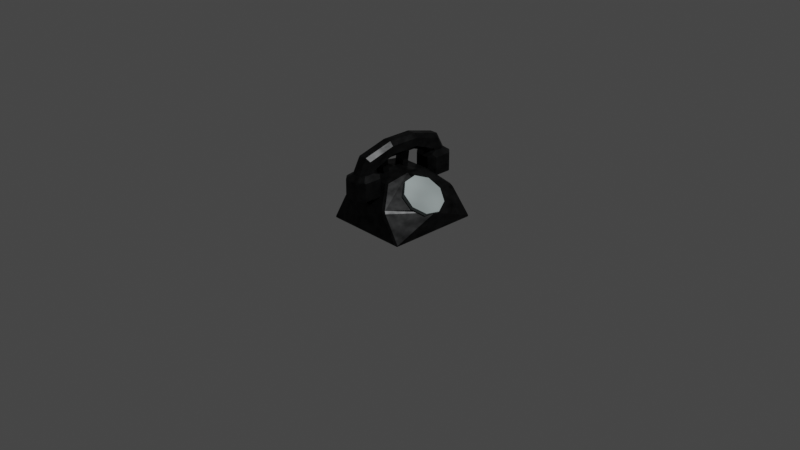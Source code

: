 # Source: Telephone.blend  (saved by Blender 3.4.6; exported with 4.5.12 LTS)
import bpy
from mathutils import Matrix  # noqa: F401  (used for matrix-valued properties, if any)

bpy.ops.wm.read_factory_settings(use_empty=True)
scene = bpy.context.scene
scene.name = 'Scene'

# ---- collections
col_collection = bpy.data.collections.new('Collection'); scene.collection.children.link(col_collection)

# ---- materials (node trees are filled in below, after node groups)
mat_material = bpy.data.materials.new('Material')
mat_material.alpha_threshold = 0.0
mat_material.use_transparent_shadow = False
mat_material.roughness = 0.5
mat_material.line_color = (0.0, 0.0, 0.0, 1.0)
mat_material_001 = bpy.data.materials.new('Material.001')
mat_material_001.use_transparent_shadow = False

# ---- material node trees
mat_material.use_nodes = True; mat_material.node_tree.nodes.clear()
_N = mat_material.node_tree.nodes; _L = mat_material.node_tree.links
n0 = _N.new('ShaderNodeBsdfPrincipled'); n0.name = 'Principled BSDF'; n0.location = (10, 300)
n0.distribution = 'GGX'
n0.subsurface_method = 'RANDOM_WALK_SKIN'
n0.inputs[0].default_value = (0.02011, 0.02087, 0.02149, 1.0)
n0.inputs[1].default_value = 0.6655
n0.inputs[2].default_value = 0.3091
n0.inputs[3].default_value = 1.45
n0.inputs[27].default_value = (0.0, 0.0, 0.0, 1.0)
n0.inputs[28].default_value = 1.0
n1 = _N.new('ShaderNodeMixShader'); n1.name = 'Mix Shader'; n1.location = (351, 347)
n2 = _N.new('ShaderNodeOutputMaterial'); n2.name = 'Material Output'; n2.location = (576, 320)
n3 = _N.new('ShaderNodeTexNoise'); n3.name = 'Noise Texture'; n3.location = (-158, 511)
n3.inputs[2].default_value = 8.9
n3.inputs[3].default_value = 1.8
n3.inputs[4].default_value = 0.7467
n3.inputs[8].default_value = 0.1
_L.new(n1.outputs[0], n2.inputs[0])
_L.new(n0.outputs[0], n1.inputs[1])
_L.new(n3.outputs[0], n1.inputs[0])
n2.is_active_output = True
mat_material_001.use_nodes = True; mat_material_001.node_tree.nodes.clear()
_N = mat_material_001.node_tree.nodes; _L = mat_material_001.node_tree.links
n0 = _N.new('ShaderNodeBsdfPrincipled'); n0.name = 'Principled BSDF'; n0.location = (10, 300)
n0.distribution = 'GGX'
n0.subsurface_method = 'RANDOM_WALK_SKIN'
n0.inputs[0].default_value = (0.6535, 0.7615, 0.7615, 1.0)
n0.inputs[2].default_value = 1.0
n0.inputs[3].default_value = 1.45
n0.inputs[27].default_value = (0.0, 0.0, 0.0, 1.0)
n0.inputs[28].default_value = 1.0
n1 = _N.new('ShaderNodeMixShader'); n1.name = 'Mix Shader'; n1.location = (351, 347)
n2 = _N.new('ShaderNodeOutputMaterial'); n2.name = 'Material Output'; n2.location = (576, 320)
n3 = _N.new('ShaderNodeTexNoise'); n3.name = 'Noise Texture'; n3.location = (-158, 511)
n3.inputs[2].default_value = 1.6
n3.inputs[3].default_value = 1.8
n3.inputs[4].default_value = 0.7467
n3.inputs[8].default_value = 0.1
_L.new(n1.outputs[0], n2.inputs[0])
_L.new(n0.outputs[0], n1.inputs[1])
_L.new(n3.outputs[0], n1.inputs[0])
n2.is_active_output = True

# ---- world
world_world = bpy.data.worlds.new('World'); scene.world = world_world
world_world.use_nodes = True; world_world.node_tree.nodes.clear()
_N = world_world.node_tree.nodes; _L = world_world.node_tree.links
n0 = _N.new('ShaderNodeOutputWorld'); n0.name = 'World Output'; n0.location = (300, 300)
n1 = _N.new('ShaderNodeBackground'); n1.name = 'Background'; n1.location = (10, 300)
n1.inputs[0].default_value = (0.05088, 0.05088, 0.05088, 1.0)
_L.new(n1.outputs[0], n0.inputs[0])
n0.is_active_output = True
world_world.color = (0.05088, 0.05088, 0.05088)
world_world.use_sun_shadow = False
world_world.sun_shadow_jitter_overblur = 0.0

# ---- cameras
cam_camera = bpy.data.cameras.new('Camera')
cam_camera.clip_end = 100.0
cam_camera.ortho_scale = 7.314

# ---- lights
light_light = bpy.data.lights.new('Light', 'POINT')
light_light.transmission_factor = 0.0
light_light.energy = 1000.0
light_light.shadow_soft_size = 0.1
light_light.shadow_maximum_resolution = 0.006
light_light.use_absolute_resolution = True

# ---- meshes
me_cube_001 = bpy.data.meshes.new('Cube.001')
me_cube_001.from_pydata([(-0.3423, 2.381, -1.545), (-0.3423, 1.612, -1.549), (0.3423, 2.381, -1.545), (0.3423, 1.612, -1.549), (0.3246, 1.336, -0.9116), (0.5861, 1.597, -0.9105), (0.4353, 1.504, -0.7797), (-0.5861, 1.597, -0.9105), (-0.3246, 1.336, -0.9116), (-0.4353, 1.504, -0.7797), (-0.3246, 2.652, -0.906), (-0.5861, 2.39, -0.9071), (0.5861, 2.39, -0.9071), (0.3246, 2.652, -0.906), (-0.4122, 2.46, -1.779), (-0.4122, 1.535, -1.783), (0.4122, 2.46, -1.779), (0.4122, 1.535, -1.783), (-0.404, 2.451, -1.779), (-0.3423, 2.382, -1.714), (-0.3423, 1.613, -1.717), (-0.404, 1.544, -1.783), (0.3423, 2.382, -1.714), (0.404, 2.451, -1.779), (0.404, 1.544, -1.783), (0.3423, 1.613, -1.717), (-0.511, 2.423, -1.779), (-0.5861, 2.394, -1.713), (-0.3246, 2.655, -1.712), (-0.3619, 2.572, -1.778), (-0.3619, 1.423, -1.783), (-0.3246, 1.339, -1.718), (-0.5861, 1.601, -1.717), (-0.511, 1.572, -1.783), (0.3619, 2.572, -1.778), (0.3246, 2.655, -1.712), (0.5861, 2.394, -1.713), (0.511, 2.423, -1.779), (0.511, 1.572, -1.783), (0.5861, 1.601, -1.717), (0.3246, 1.339, -1.718), (0.3619, 1.423, -1.783), (-0.3514, 0.6757, -0.188), (-0.1932, 0.6757, -0.3514), (-0.1877, 0.6757, 0.3514), (-0.3514, 0.6757, 0.178), (0.1932, 0.6757, -0.3514), (0.3514, 0.6757, -0.188), (0.3514, 0.6757, 0.178), (0.1877, 0.6757, 0.3514), (-0.3514, 0.0, -0.1882), (-0.1932, 0.0, -0.3514), (-0.1879, 0.0, 0.3514), (-0.3514, 0.0, 0.1786), (0.1932, 0.0, -0.3514), (0.3514, 0.0, -0.1882), (0.3514, 0.0, 0.1786), (0.1879, 0.0, 0.3514), (-0.187, 2.013, -0.0114), (-0.3514, 1.923, -0.162), (-0.1932, 1.597, -0.7063), (-0.3514, 1.677, -0.5732), (-0.3514, 1.756, -0.7056), (-0.4353, 1.504, -0.7797), (0.3514, 1.677, -0.5732), (0.1932, 1.597, -0.7063), (0.4353, 1.504, -0.7797), (0.3514, 1.756, -0.7056), (0.3514, 1.923, -0.162), (0.187, 2.013, -0.0114), (-0.1858, 2.387, -0.7029), (-0.3514, 2.213, -0.7037), (0.3514, 2.213, -0.7037), (0.1858, 2.387, -0.7029), (-0.5362, 2.421, -0.8635), (-0.3649, 2.59, -0.8588), (0.3649, 2.59, -0.8588), (0.5362, 2.421, -0.8635), (0.4032, 1.066, -1.255), (0.5243, 1.099, -1.309), (0.4334, 1.186, -1.313), (1.996, 2.132, -3.231), (2.096, 2.063, -3.246), (2.069, 2.069, -3.301), (-1.102, 1.066, -1.255), (-1.102, 1.186, -1.313), (-1.172, 1.103, -1.332), (-1.684, 2.069, -3.301), (-1.724, 2.062, -3.238), (-1.643, 2.132, -3.231), (1.266, 1.959, -2.15), (1.156, 2.026, -2.154), (1.067, 1.967, -2.036), (1.184, 1.907, -2.049), (-1.128, 2.026, -2.154), (-1.202, 1.955, -2.15), (-1.172, 1.847, -2.021), (-1.102, 1.967, -2.036), (-0.07013, 2.069, -3.301), (-0.07013, 2.132, -3.231), (0.07013, 2.132, -3.231), (0.07013, 2.069, -3.301), (-0.2922, 1.066, -1.255), (-0.1805, 1.186, -1.313), (-0.3894, 1.186, -1.313), (-0.4324, 1.066, -1.255), (0.02705, 1.967, -2.036), (0.07013, 2.026, -2.154), (-0.07013, 2.026, -2.154), (-0.1818, 1.967, -2.036), (-1.722, 0.0, -3.239), (-1.684, 0.0, -3.301), (0.5297, 0.0, -1.136), (0.4032, 0.0, -1.094), (-1.102, 0.0, -1.094), (-1.172, 0.0, -1.165), (2.069, 0.0, -3.301), (2.139, 0.0, -3.231), (2.139, 0.0, -2.407), (2.077, 0.0, -2.291), (-1.172, 0.0, -2.098), (-1.204, 0.0, -2.23), (-0.07013, 0.0, -3.301), (0.07013, 0.0, -3.301), (-0.2922, 0.0, -1.094), (-0.4324, 0.0, -1.094), (-0.6559, 0.6789, -1.197), (-0.2, 0.6789, -1.197), (-0.2, 0.3867, -1.152), (-0.6559, 0.3867, -1.152), (-0.6559, 0.8101, -0.3286), (-0.2, 0.8101, -0.3286), (-0.2, 0.5179, -0.2845), (-0.6559, 0.5179, -0.2845), (-0.3423, -2.381, -1.545), (-0.3423, -1.612, -1.549), (0.3423, -2.381, -1.545), (0.3423, -1.612, -1.549), (0.3246, -1.336, -0.9116), (0.5861, -1.597, -0.9105), (0.4353, -1.504, -0.7797), (-0.5861, -1.597, -0.9105), (-0.3246, -1.336, -0.9116), (-0.4353, -1.504, -0.7797), (-0.3246, -2.652, -0.906), (-0.5861, -2.39, -0.9071), (0.5861, -2.39, -0.9071), (0.3246, -2.652, -0.906), (-0.4122, -2.46, -1.779), (-0.4122, -1.535, -1.783), (0.4122, -2.46, -1.779), (0.4122, -1.535, -1.783), (-0.404, -2.451, -1.779), (-0.3423, -2.382, -1.714), (-0.3423, -1.613, -1.717), (-0.404, -1.544, -1.783), (0.3423, -2.382, -1.714), (0.404, -2.451, -1.779), (0.404, -1.544, -1.783), (0.3423, -1.613, -1.717), (-0.511, -2.423, -1.779), (-0.5861, -2.394, -1.713), (-0.3246, -2.655, -1.712), (-0.3619, -2.572, -1.778), (-0.3619, -1.423, -1.783), (-0.3246, -1.339, -1.718), (-0.5861, -1.601, -1.717), (-0.511, -1.572, -1.783), (0.3619, -2.572, -1.778), (0.3246, -2.655, -1.712), (0.5861, -2.394, -1.713), (0.511, -2.423, -1.779), (0.511, -1.572, -1.783), (0.5861, -1.601, -1.717), (0.3246, -1.339, -1.718), (0.3619, -1.423, -1.783), (-0.3514, -0.6757, -0.188), (-0.1932, -0.6757, -0.3514), (-0.1877, -0.6757, 0.3514), (-0.3514, -0.6757, 0.178), (0.1932, -0.6757, -0.3514), (0.3514, -0.6757, -0.188), (0.3514, -0.6757, 0.178), (0.1877, -0.6757, 0.3514), (-0.187, -2.013, -0.0114), (-0.3514, -1.923, -0.162), (-0.1932, -1.597, -0.7063), (-0.3514, -1.677, -0.5732), (-0.3514, -1.756, -0.7056), (-0.4353, -1.504, -0.7797), (0.3514, -1.677, -0.5732), (0.1932, -1.597, -0.7063), (0.4353, -1.504, -0.7797), (0.3514, -1.756, -0.7056), (0.3514, -1.923, -0.162), (0.187, -2.013, -0.0114), (-0.1858, -2.387, -0.7029), (-0.3514, -2.213, -0.7037), (0.3514, -2.213, -0.7037), (0.1858, -2.387, -0.7029), (-0.5362, -2.421, -0.8635), (-0.3649, -2.59, -0.8588), (0.3649, -2.59, -0.8588), (0.5362, -2.421, -0.8635), (0.4032, -1.066, -1.255), (0.5243, -1.099, -1.309), (0.4334, -1.186, -1.313), (1.996, -2.132, -3.231), (2.096, -2.063, -3.246), (2.069, -2.069, -3.301), (-1.102, -1.066, -1.255), (-1.102, -1.186, -1.313), (-1.172, -1.103, -1.332), (-1.684, -2.069, -3.301), (-1.724, -2.062, -3.238), (-1.643, -2.132, -3.231), (1.266, -1.959, -2.15), (1.156, -2.026, -2.154), (1.067, -1.967, -2.036), (1.184, -1.907, -2.049), (-1.128, -2.026, -2.154), (-1.202, -1.955, -2.15), (-1.172, -1.847, -2.021), (-1.102, -1.967, -2.036), (-0.07013, -2.069, -3.301), (-0.07013, -2.132, -3.231), (0.07013, -2.132, -3.231), (0.07013, -2.069, -3.301), (-0.2922, -1.066, -1.255), (-0.1805, -1.186, -1.313), (-0.3894, -1.186, -1.313), (-0.4324, -1.066, -1.255), (0.02705, -1.967, -2.036), (0.07013, -2.026, -2.154), (-0.07013, -2.026, -2.154), (-0.1818, -1.967, -2.036), (-0.6559, -0.6789, -1.197), (-0.2, -0.6789, -1.197), (-0.2, -0.3867, -1.152), (-0.6559, -0.3867, -1.152), (-0.6559, -0.8101, -0.3286), (-0.2, -0.8101, -0.3286), (-0.2, -0.5179, -0.2845), (-0.6559, -0.5179, -0.2845), (1.285, 0.9395, -2.072), (1.495, 0.9395, -1.811), (1.756, 0.7197, -2.45), (1.966, 0.7197, -2.189), (2.007, 0.1631, -2.651), (2.216, 0.1631, -2.39), (1.92, -0.4697, -2.581), (2.129, -0.4697, -2.32), (1.536, -0.8828, -2.273), (1.745, -0.8828, -2.012), (1.035, -0.8828, -1.87), (1.244, -0.8828, -1.609), (0.6509, -0.4697, -1.562), (0.8605, -0.4697, -1.301), (0.5639, 0.1631, -1.492), (0.7735, 0.1631, -1.231), (0.8144, 0.7197, -1.693), (1.024, 0.7197, -1.433)], [], [(46, 43, 60, 65), (49, 44, 52, 57), (44, 49, 69, 58), (50, 53, 45, 42), (62, 61, 59, 71), (19, 22, 2, 0), (48, 47, 64, 68), (43, 46, 54, 51), (47, 48, 56, 55), (10, 13, 35, 28), (66, 65, 60, 63, 9, 8, 4, 6), (58, 69, 73, 70), (72, 67, 66, 6, 5, 12, 77), (30, 33, 15), (34, 37, 16), (10, 11, 74, 75), (22, 25, 3, 2), (68, 64, 67, 72), (70, 73, 76, 13, 10, 75), (63, 62, 71, 74, 11, 7, 9), (17, 41, 30, 15, 21, 24), (15, 33, 26, 14, 18, 21), (26, 29, 14), (1, 0, 2, 3), (16, 37, 38, 17, 24, 23), (25, 20, 1, 3), (14, 29, 34, 16, 23, 18), (4, 5, 6), (7, 8, 9), (12, 13, 76, 77), (27, 11, 10, 28), (31, 8, 7, 32), (12, 36, 35, 13), (4, 40, 39, 5), (12, 5, 39, 36), (7, 11, 27, 32), (4, 8, 31, 40), (38, 41, 17), (19, 20, 21, 18), (23, 24, 25, 22), (18, 23, 22, 19), (24, 21, 20, 25), (27, 28, 29, 26), (31, 32, 33, 30), (35, 36, 37, 34), (39, 40, 41, 38), (38, 37, 36, 39), (30, 41, 40, 31), (26, 33, 32, 27), (34, 29, 28, 35), (20, 19, 0, 1), (60, 61, 62, 63), (64, 65, 66, 67), (52, 44, 45, 53), (54, 46, 47, 55), (43, 51, 50, 42), (49, 57, 56, 48), (42, 61, 60, 43), (64, 47, 46, 65), (48, 68, 69, 49), (59, 45, 44, 58), (68, 72, 73, 69), (71, 59, 58, 70), (76, 73, 72, 77), (70, 75, 74, 71), (42, 45, 59, 61), (97, 85, 104, 109), (93, 79, 112, 119), (105, 84, 114, 125), (110, 121, 95, 88), (87, 98, 122, 111), (106, 103, 80, 92), (89, 94, 108, 99), (101, 83, 116, 123), (82, 90, 118, 117), (100, 107, 91, 81), (120, 115, 86, 96), (78, 79, 80), (81, 82, 83), (84, 85, 86), (87, 88, 89), (90, 91, 92, 93), (94, 95, 96, 97), (98, 99, 100, 101), (102, 103, 104, 105), (106, 107, 108, 109), (98, 87, 89, 99), (90, 82, 81, 91), (94, 89, 88, 95), (114, 84, 86, 115), (102, 78, 80, 103), (116, 83, 82, 117), (79, 93, 92, 80), (85, 97, 96, 86), (106, 92, 91, 107), (120, 96, 95, 121), (83, 101, 100, 81), (84, 105, 104, 85), (97, 109, 108, 94), (107, 100, 99, 108), (103, 106, 109, 104), (87, 111, 110, 88), (78, 113, 112, 79), (93, 119, 118, 90), (101, 123, 122, 98), (105, 125, 124, 102), (124, 113, 128, 129), (129, 128, 132, 133), (78, 102, 126, 127), (113, 78, 127, 128), (102, 124, 129, 126), (131, 130, 133, 132), (128, 127, 131, 132), (126, 129, 133, 130), (127, 126, 130, 131), (180, 191, 186, 177), (183, 57, 52, 178), (178, 184, 195, 183), (50, 176, 179, 53), (188, 197, 185, 187), (153, 134, 136, 156), (182, 194, 190, 181), (177, 51, 54, 180), (181, 55, 56, 182), (144, 162, 169, 147), (192, 140, 138, 142, 143, 189, 186, 191), (184, 196, 199, 195), (198, 203, 146, 139, 140, 192, 193), (164, 149, 167), (168, 150, 171), (144, 201, 200, 145), (156, 136, 137, 159), (194, 198, 193, 190), (196, 201, 144, 147, 202, 199), (189, 143, 141, 145, 200, 197, 188), (151, 158, 155, 149, 164, 175), (149, 155, 152, 148, 160, 167), (160, 148, 163), (135, 137, 136, 134), (150, 157, 158, 151, 172, 171), (159, 137, 135, 154), (148, 152, 157, 150, 168, 163), (138, 140, 139), (141, 143, 142), (146, 203, 202, 147), (161, 162, 144, 145), (165, 166, 141, 142), (146, 147, 169, 170), (138, 139, 173, 174), (146, 170, 173, 139), (141, 166, 161, 145), (138, 174, 165, 142), (172, 151, 175), (153, 152, 155, 154), (157, 156, 159, 158), (152, 153, 156, 157), (158, 159, 154, 155), (161, 160, 163, 162), (165, 164, 167, 166), (169, 168, 171, 170), (173, 172, 175, 174), (172, 173, 170, 171), (164, 165, 174, 175), (160, 161, 166, 167), (168, 169, 162, 163), (154, 135, 134, 153), (186, 189, 188, 187), (190, 193, 192, 191), (52, 53, 179, 178), (54, 55, 181, 180), (177, 176, 50, 51), (183, 182, 56, 57), (176, 177, 186, 187), (190, 191, 180, 181), (182, 183, 195, 194), (185, 184, 178, 179), (194, 195, 199, 198), (197, 196, 184, 185), (202, 203, 198, 199), (196, 197, 200, 201), (176, 187, 185, 179), (223, 235, 230, 211), (219, 119, 112, 205), (231, 125, 114, 210), (110, 214, 221, 121), (213, 111, 122, 224), (232, 218, 206, 229), (215, 225, 234, 220), (227, 123, 116, 209), (208, 117, 118, 216), (226, 207, 217, 233), (120, 222, 212, 115), (204, 206, 205), (207, 209, 208), (210, 212, 211), (213, 215, 214), (216, 219, 218, 217), (220, 223, 222, 221), (224, 227, 226, 225), (228, 231, 230, 229), (232, 235, 234, 233), (224, 225, 215, 213), (216, 217, 207, 208), (220, 221, 214, 215), (114, 115, 212, 210), (228, 229, 206, 204), (116, 117, 208, 209), (205, 206, 218, 219), (211, 212, 222, 223), (232, 233, 217, 218), (120, 121, 221, 222), (209, 207, 226, 227), (210, 211, 230, 231), (223, 220, 234, 235), (233, 234, 225, 226), (229, 230, 235, 232), (213, 214, 110, 111), (204, 205, 112, 113), (219, 216, 118, 119), (227, 224, 122, 123), (231, 228, 124, 125), (124, 239, 238, 113), (239, 243, 242, 238), (204, 237, 236, 228), (113, 238, 237, 204), (228, 236, 239, 124), (241, 242, 243, 240), (238, 242, 241, 237), (236, 240, 243, 239), (237, 241, 240, 236), (244, 245, 247, 246), (246, 247, 249, 248), (248, 249, 251, 250), (250, 251, 253, 252), (252, 253, 255, 254), (254, 255, 257, 256), (256, 257, 259, 258), (247, 245, 261, 259, 257, 255, 253, 251, 249), (258, 259, 261, 260), (260, 261, 245, 244), (244, 246, 248, 250, 252, 254, 256, 258, 260)])
me_cube_001.polygons.foreach_set('material_index', [0, 0, 0, 0, 0, 0, 0, 0, 0, 0, 0, 0, 0, 0, 0, 0, 0, 0, 0, 0, 0, 0, 0, 0, 0, 0, 0, 0, 0, 0, 0, 0, 0, 0, 0, 0, 0, 0, 0, 0, 0, 0, 0, 0, 0, 0, 0, 0, 0, 0, 0, 0, 0, 0, 0, 0, 0, 0, 0, 0, 0, 0, 0, 0, 0, 0, 0, 0, 0, 0, 0, 0, 0, 0, 0, 0, 0, 0, 0, 0, 0, 0, 0, 0, 0, 0, 0, 0, 0, 0, 0, 0, 0, 0, 0, 0, 0, 0, 0, 0, 0, 0, 0, 0, 0, 0, 0, 0, 0, 0, 0, 0, 0, 0, 0, 0, 0, 0, 0, 0, 0, 0, 0, 0, 0, 0, 0, 0, 0, 0, 0, 0, 0, 0, 0, 0, 0, 0, 0, 0, 0, 0, 0, 0, 0, 0, 0, 0, 0, 0, 0, 0, 0, 0, 0, 0, 0, 0, 0, 0, 0, 0, 0, 0, 0, 0, 0, 0, 0, 0, 0, 0, 0, 0, 0, 0, 0, 0, 0, 0, 0, 0, 0, 0, 0, 0, 0, 0, 0, 0, 0, 0, 0, 0, 0, 0, 0, 0, 0, 0, 0, 0, 0, 0, 0, 0, 0, 0, 0, 0, 0, 0, 0, 0, 0, 0, 0, 0, 0, 0, 0, 0, 0, 0, 0, 0, 0, 0, 0, 0, 1, 1, 1, 1, 1, 1, 1, 1, 1, 1, 1])
_uv = me_cube_001.uv_layers.new(name='UVMap')
_uv.uv.foreach_set('vector', [0.3187, 0.5, 0.1813, 0.5, 0.1813, 0.5, 0.3187, 0.5, 0.6833, 0.5, 0.8167, 0.5, 0.8168, 0.625, 0.6832, 0.625, 0.8167, 0.5, 0.6833, 0.5, 0.6835, 0.5, 0.8165, 0.5, 0.4331, 0.125, 0.5635, 0.125, 0.5633, 0.25, 0.4331, 0.25, 0.4251, 0.25, 0.4229, 0.25, 0.5708, 0.25, 0.5701, 0.25, 0.875, 0.5, 0.625, 0.5, 0.625, 0.5, 0.875, 0.5, 0.5633, 0.5, 0.4331, 0.5, 0.4229, 0.5, 0.5708, 0.5, 0.1813, 0.5, 0.3187, 0.5, 0.3187, 0.625, 0.1813, 0.625, 0.4331, 0.5, 0.5633, 0.5, 0.5635, 0.625, 0.4331, 0.625, 0.8192, 0.5, 0.6808, 0.5, 0.6808, 0.5, 0.8192, 0.5, 0.375, 0.5, 0.3187, 0.5, 0.1813, 0.5, 0.125, 0.5, 0.125, 0.5, 0.1808, 0.5, 0.3192, 0.5, 0.375, 0.5, 0.8165, 0.5, 0.6835, 0.5, 0.6839, 0.5, 0.8161, 0.5, 0.5701, 0.5, 0.4251, 0.5, 0.375, 0.5, 0.375, 0.5, 0.4247, 0.5, 0.5753, 0.5, 0.5918, 0.5, 0.157, 0.5, 0.125, 0.5, 0.125, 0.5, 0.657, 0.5, 0.625, 0.5, 0.625, 0.5, 0.625, 0.25, 0.5753, 0.25, 0.5918, 0.25, 0.625, 0.25, 0.625, 0.5, 0.375, 0.5, 0.375, 0.5, 0.625, 0.5, 0.5708, 0.5, 0.4229, 0.5, 0.4251, 0.5, 0.5701, 0.5, 0.8161, 0.5, 0.6839, 0.5, 0.6605, 0.5, 0.6808, 0.5, 0.8192, 0.5, 0.8395, 0.5, 0.375, 0.25, 0.4251, 0.25, 0.5701, 0.25, 0.5918, 0.25, 0.5753, 0.25, 0.4247, 0.25, 0.375, 0.25, 0.375, 0.5, 0.343, 0.5, 0.157, 0.5, 0.125, 0.5, 0.125, 0.5, 0.375, 0.5, 0.375, 0.25, 0.4032, 0.25, 0.5968, 0.25, 0.625, 0.25, 0.625, 0.25, 0.375, 0.25, 0.5968, 0.25, 0.625, 0.25, 0.625, 0.25, 0.375, 0.25, 0.625, 0.25, 0.625, 0.5, 0.375, 0.5, 0.625, 0.5, 0.5968, 0.5, 0.4032, 0.5, 0.375, 0.5, 0.375, 0.5, 0.625, 0.5, 0.375, 0.5, 0.125, 0.5, 0.125, 0.5, 0.375, 0.5, 0.875, 0.5, 0.843, 0.5, 0.657, 0.5, 0.625, 0.5, 0.625, 0.5, 0.875, 0.5, 0.3192, 0.5, 0.375, 0.5, 0.375, 0.5, 0.125, 0.5, 0.1808, 0.5, 0.125, 0.5, 0.5753, 0.5, 0.625, 0.5, 0.625, 0.5, 0.5918, 0.5, 0.5753, 0.25, 0.5753, 0.25, 0.625, 0.25, 0.625, 0.25, 0.1808, 0.5, 0.1808, 0.5, 0.125, 0.5, 0.125, 0.5, 0.5753, 0.5, 0.5753, 0.5, 0.6808, 0.5, 0.6808, 0.5, 0.3192, 0.5, 0.3192, 0.5, 0.4247, 0.5, 0.4247, 0.5, 0.5753, 0.5, 0.4247, 0.5, 0.4247, 0.5, 0.5753, 0.5, 0.4247, 0.25, 0.5753, 0.25, 0.5753, 0.25, 0.4247, 0.25, 0.3192, 0.5, 0.1808, 0.5, 0.1808, 0.5, 0.3192, 0.5, 0.4032, 0.5, 0.375, 0.5, 0.375, 0.5, 0.625, 0.25, 0.375, 0.25, 0.375, 0.25, 0.625, 0.25, 0.625, 0.5, 0.375, 0.5, 0.375, 0.5, 0.625, 0.5, 0.875, 0.5, 0.625, 0.5, 0.625, 0.5, 0.875, 0.5, 0.375, 0.5, 0.125, 0.5, 0.125, 0.5, 0.375, 0.5, 0.5753, 0.25, 0.625, 0.25, 0.625, 0.25, 0.5968, 0.25, 0.1808, 0.5, 0.125, 0.5, 0.125, 0.5, 0.157, 0.5, 0.6808, 0.5, 0.625, 0.5, 0.625, 0.5, 0.657, 0.5, 0.4247, 0.5, 0.375, 0.5, 0.375, 0.5, 0.4032, 0.5, 0.4032, 0.5, 0.5968, 0.5, 0.5753, 0.5, 0.4247, 0.5, 0.157, 0.5, 0.343, 0.5, 0.3192, 0.5, 0.1808, 0.5, 0.5968, 0.25, 0.4032, 0.25, 0.4247, 0.25, 0.5753, 0.25, 0.657, 0.5, 0.843, 0.5, 0.8192, 0.5, 0.6808, 0.5, 0.375, 0.25, 0.625, 0.25, 0.625, 0.25, 0.375, 0.25, 0.1813, 0.5, 0.125, 0.5, 0.125, 0.5, 0.125, 0.5, 0.4229, 0.5, 0.375, 0.5, 0.375, 0.5, 0.4251, 0.5, 0.625, 0.125, 0.625, 0.25, 0.5633, 0.25, 0.5635, 0.125, 0.3187, 0.625, 0.3187, 0.5, 0.4331, 0.5, 0.4331, 0.625, 0.1813, 0.5, 0.1813, 0.625, 0.125, 0.625, 0.125, 0.5, 0.6833, 0.5, 0.6832, 0.625, 0.5635, 0.625, 0.5633, 0.5, 0.125, 0.5, 0.125, 0.5, 0.1813, 0.5, 0.1813, 0.5, 0.4229, 0.5, 0.4331, 0.5, 0.3187, 0.5, 0.3187, 0.5, 0.5633, 0.5, 0.5708, 0.5, 0.6835, 0.5, 0.6833, 0.5, 0.5708, 0.25, 0.5633, 0.25, 0.625, 0.25, 0.625, 0.25, 0.5708, 0.5, 0.5701, 0.5, 0.6839, 0.5, 0.6835, 0.5, 0.5701, 0.25, 0.5708, 0.25, 0.625, 0.25, 0.625, 0.25, 0.6605, 0.5, 0.6839, 0.5, 0.5701, 0.5, 0.5918, 0.5, 0.625, 0.25, 0.625, 0.25, 0.5918, 0.25, 0.5701, 0.25, 0.4331, 0.25, 0.5633, 0.25, 0.5708, 0.25, 0.4229, 0.25, 0.5079, 0.2525, 0.6206, 0.2229, 0.6567, 0.2961, 0.5097, 0.3644, 0.5074, 0.4536, 0.678, 0.5065, 0.7125, 0.625, 0.4421, 0.625, 0.8318, 0.5413, 0.8709, 0.5413, 0.8709, 0.625, 0.8318, 0.625, 0.3786, 0.125, 0.4376, 0.125, 0.4919, 0.2457, 0.3811, 0.2458, 0.1282, 0.5041, 0.2468, 0.5041, 0.2468, 0.625, 0.1282, 0.625, 0.5104, 0.3795, 0.6604, 0.3159, 0.6761, 0.4902, 0.5108, 0.4427, 0.3822, 0.2537, 0.4928, 0.2541, 0.4928, 0.3711, 0.3822, 0.3716, 0.2541, 0.5041, 0.3709, 0.5041, 0.3709, 0.625, 0.2541, 0.625, 0.3805, 0.5018, 0.492, 0.4529, 0.4272, 0.625, 0.3791, 0.625, 0.3822, 0.3791, 0.4928, 0.3791, 0.4928, 0.4426, 0.3822, 0.4916, 0.4532, 0.125, 0.6129, 0.125, 0.6124, 0.2098, 0.5074, 0.2408, 0.6897, 0.5087, 0.678, 0.5065, 0.6823, 0.4995, 0.3666, 0.5004, 0.3725, 0.5044, 0.3709, 0.5041, 0.6288, 0.2216, 0.6206, 0.2229, 0.6228, 0.2148, 0.1282, 0.5041, 0.1264, 0.5045, 0.1301, 0.5004, 0.492, 0.4529, 0.4928, 0.4426, 0.5108, 0.4427, 0.5074, 0.4536, 0.4928, 0.2541, 0.4919, 0.2457, 0.5074, 0.2408, 0.5079, 0.2525, 0.2468, 0.5041, 0.2468, 0.5004, 0.25, 0.5004, 0.25, 0.5041, 0.668, 0.3006, 0.6521, 0.3077, 0.6567, 0.2961, 0.6654, 0.2927, 0.5104, 0.3795, 0.4928, 0.3791, 0.4928, 0.3711, 0.5097, 0.3644, 0.2468, 0.5041, 0.1282, 0.5041, 0.1301, 0.5, 0.2468, 0.5, 0.492, 0.4529, 0.3805, 0.5018, 0.3822, 0.4916, 0.4928, 0.4426, 0.4928, 0.2541, 0.3822, 0.2537, 0.3811, 0.2458, 0.4919, 0.2457, 0.625, 0.125, 0.625, 0.2087, 0.6124, 0.2098, 0.6129, 0.125, 0.6699, 0.3079, 0.6869, 0.4933, 0.6761, 0.4902, 0.6604, 0.3159, 0.3709, 0.625, 0.3709, 0.5041, 0.3805, 0.5018, 0.3791, 0.625, 0.678, 0.5065, 0.5074, 0.4536, 0.5108, 0.4427, 0.6761, 0.4902, 0.6206, 0.2229, 0.5079, 0.2525, 0.5074, 0.2408, 0.6124, 0.2098, 0.5104, 0.3795, 0.5108, 0.4427, 0.4928, 0.4426, 0.4928, 0.3791, 0.4532, 0.125, 0.5074, 0.2408, 0.4919, 0.2457, 0.4376, 0.125, 0.3709, 0.5041, 0.2541, 0.5041, 0.2541, 0.5, 0.3666, 0.5, 0.6288, 0.2216, 0.6654, 0.2927, 0.6567, 0.2961, 0.6206, 0.2229, 0.5079, 0.2525, 0.5097, 0.3644, 0.4928, 0.3711, 0.4928, 0.2541, 0.4928, 0.3791, 0.3822, 0.3791, 0.3822, 0.3716, 0.4928, 0.3711, 0.6604, 0.3159, 0.5104, 0.3795, 0.5097, 0.3644, 0.6567, 0.2961, 0.1282, 0.5041, 0.1282, 0.625, 0.125, 0.625, 0.125, 0.5045, 0.6949, 0.5097, 0.7264, 0.625, 0.7125, 0.625, 0.678, 0.5065, 0.5074, 0.4536, 0.4421, 0.625, 0.4272, 0.625, 0.492, 0.4529, 0.2541, 0.5041, 0.2541, 0.625, 0.2468, 0.625, 0.2468, 0.5041, 0.8318, 0.5413, 0.8318, 0.625, 0.8236, 0.625, 0.8225, 0.5402, 0.0, 0.0, 0.0, 0.0, 0.0, 0.0, 0.0, 0.0, 0.0, 0.0, 0.0, 0.0, 0.0, 0.0, 0.0, 0.0, 0.6869, 0.4933, 0.6699, 0.3079, 0.6699, 0.3079, 0.6869, 0.4933, 0.7264, 0.625, 0.6949, 0.5097, 0.6949, 0.5097, 0.7264, 0.625, 0.8225, 0.5402, 0.8236, 0.625, 0.8236, 0.625, 0.8225, 0.5402, 0.6949, 0.5097, 0.8225, 0.5402, 0.8236, 0.625, 0.7264, 0.625, 0.7264, 0.625, 0.6949, 0.5097, 0.6949, 0.5097, 0.7264, 0.625, 0.8225, 0.5402, 0.8236, 0.625, 0.8236, 0.625, 0.8225, 0.5402, 0.6869, 0.4933, 0.6699, 0.3079, 0.6699, 0.3079, 0.6869, 0.4933, 0.3187, 0.5, 0.3187, 0.5, 0.1813, 0.5, 0.1813, 0.5, 0.6833, 0.5, 0.6832, 0.625, 0.8168, 0.625, 0.8167, 0.5, 0.8167, 0.5, 0.8165, 0.5, 0.6835, 0.5, 0.6833, 0.5, 0.4331, 0.125, 0.4331, 0.25, 0.5633, 0.25, 0.5635, 0.125, 0.4251, 0.25, 0.5701, 0.25, 0.5708, 0.25, 0.4229, 0.25, 0.875, 0.5, 0.875, 0.5, 0.625, 0.5, 0.625, 0.5, 0.5633, 0.5, 0.5708, 0.5, 0.4229, 0.5, 0.4331, 0.5, 0.1813, 0.5, 0.1813, 0.625, 0.3187, 0.625, 0.3187, 0.5, 0.4331, 0.5, 0.4331, 0.625, 0.5635, 0.625, 0.5633, 0.5, 0.8192, 0.5, 0.8192, 0.5, 0.6808, 0.5, 0.6808, 0.5, 0.375, 0.5, 0.375, 0.5, 0.3192, 0.5, 0.1808, 0.5, 0.125, 0.5, 0.125, 0.5, 0.1813, 0.5, 0.3187, 0.5, 0.8165, 0.5, 0.8161, 0.5, 0.6839, 0.5, 0.6835, 0.5, 0.5701, 0.5, 0.5918, 0.5, 0.5753, 0.5, 0.4247, 0.5, 0.375, 0.5, 0.375, 0.5, 0.4251, 0.5, 0.157, 0.5, 0.125, 0.5, 0.125, 0.5, 0.657, 0.5, 0.625, 0.5, 0.625, 0.5, 0.625, 0.25, 0.625, 0.25, 0.5918, 0.25, 0.5753, 0.25, 0.625, 0.5, 0.625, 0.5, 0.375, 0.5, 0.375, 0.5, 0.5708, 0.5, 0.5701, 0.5, 0.4251, 0.5, 0.4229, 0.5, 0.8161, 0.5, 0.8395, 0.5, 0.8192, 0.5, 0.6808, 0.5, 0.6605, 0.5, 0.6839, 0.5, 0.375, 0.25, 0.375, 0.25, 0.4247, 0.25, 0.5753, 0.25, 0.5918, 0.25, 0.5701, 0.25, 0.4251, 0.25, 0.375, 0.5, 0.375, 0.5, 0.125, 0.5, 0.125, 0.5, 0.157, 0.5, 0.343, 0.5, 0.375, 0.25, 0.375, 0.25, 0.625, 0.25, 0.625, 0.25, 0.5968, 0.25, 0.4032, 0.25, 0.5968, 0.25, 0.625, 0.25, 0.625, 0.25, 0.375, 0.25, 0.375, 0.5, 0.625, 0.5, 0.625, 0.25, 0.625, 0.5, 0.625, 0.5, 0.375, 0.5, 0.375, 0.5, 0.4032, 0.5, 0.5968, 0.5, 0.375, 0.5, 0.375, 0.5, 0.125, 0.5, 0.125, 0.5, 0.875, 0.5, 0.875, 0.5, 0.625, 0.5, 0.625, 0.5, 0.657, 0.5, 0.843, 0.5, 0.3192, 0.5, 0.375, 0.5, 0.375, 0.5, 0.125, 0.5, 0.125, 0.5, 0.1808, 0.5, 0.5753, 0.5, 0.5918, 0.5, 0.625, 0.5, 0.625, 0.5, 0.5753, 0.25, 0.625, 0.25, 0.625, 0.25, 0.5753, 0.25, 0.1808, 0.5, 0.125, 0.5, 0.125, 0.5, 0.1808, 0.5, 0.5753, 0.5, 0.6808, 0.5, 0.6808, 0.5, 0.5753, 0.5, 0.3192, 0.5, 0.4247, 0.5, 0.4247, 0.5, 0.3192, 0.5, 0.5753, 0.5, 0.5753, 0.5, 0.4247, 0.5, 0.4247, 0.5, 0.4247, 0.25, 0.4247, 0.25, 0.5753, 0.25, 0.5753, 0.25, 0.3192, 0.5, 0.3192, 0.5, 0.1808, 0.5, 0.1808, 0.5, 0.4032, 0.5, 0.375, 0.5, 0.375, 0.5, 0.625, 0.25, 0.625, 0.25, 0.375, 0.25, 0.375, 0.25, 0.625, 0.5, 0.625, 0.5, 0.375, 0.5, 0.375, 0.5, 0.875, 0.5, 0.875, 0.5, 0.625, 0.5, 0.625, 0.5, 0.375, 0.5, 0.375, 0.5, 0.125, 0.5, 0.125, 0.5, 0.5753, 0.25, 0.5968, 0.25, 0.625, 0.25, 0.625, 0.25, 0.1808, 0.5, 0.157, 0.5, 0.125, 0.5, 0.125, 0.5, 0.6808, 0.5, 0.657, 0.5, 0.625, 0.5, 0.625, 0.5, 0.4247, 0.5, 0.4032, 0.5, 0.375, 0.5, 0.375, 0.5, 0.4032, 0.5, 0.4247, 0.5, 0.5753, 0.5, 0.5968, 0.5, 0.157, 0.5, 0.1808, 0.5, 0.3192, 0.5, 0.343, 0.5, 0.5968, 0.25, 0.5753, 0.25, 0.4247, 0.25, 0.4032, 0.25, 0.657, 0.5, 0.6808, 0.5, 0.8192, 0.5, 0.843, 0.5, 0.375, 0.25, 0.375, 0.25, 0.625, 0.25, 0.625, 0.25, 0.1813, 0.5, 0.125, 0.5, 0.125, 0.5, 0.125, 0.5, 0.4229, 0.5, 0.4251, 0.5, 0.375, 0.5, 0.375, 0.5, 0.625, 0.125, 0.5635, 0.125, 0.5633, 0.25, 0.625, 0.25, 0.3187, 0.625, 0.4331, 0.625, 0.4331, 0.5, 0.3187, 0.5, 0.1813, 0.5, 0.125, 0.5, 0.125, 0.625, 0.1813, 0.625, 0.6833, 0.5, 0.5633, 0.5, 0.5635, 0.625, 0.6832, 0.625, 0.125, 0.5, 0.1813, 0.5, 0.1813, 0.5, 0.125, 0.5, 0.4229, 0.5, 0.3187, 0.5, 0.3187, 0.5, 0.4331, 0.5, 0.5633, 0.5, 0.6833, 0.5, 0.6835, 0.5, 0.5708, 0.5, 0.5708, 0.25, 0.625, 0.25, 0.625, 0.25, 0.5633, 0.25, 0.5708, 0.5, 0.6835, 0.5, 0.6839, 0.5, 0.5701, 0.5, 0.5701, 0.25, 0.625, 0.25, 0.625, 0.25, 0.5708, 0.25, 0.6605, 0.5, 0.5918, 0.5, 0.5701, 0.5, 0.6839, 0.5, 0.625, 0.25, 0.5701, 0.25, 0.5918, 0.25, 0.625, 0.25, 0.4331, 0.25, 0.4229, 0.25, 0.5708, 0.25, 0.5633, 0.25, 0.5079, 0.2525, 0.5097, 0.3644, 0.6567, 0.2961, 0.6206, 0.2229, 0.5074, 0.4536, 0.4421, 0.625, 0.7125, 0.625, 0.678, 0.5065, 0.8318, 0.5413, 0.8318, 0.625, 0.8709, 0.625, 0.8709, 0.5413, 0.3786, 0.125, 0.3811, 0.2458, 0.4919, 0.2457, 0.4376, 0.125, 0.1282, 0.5041, 0.1282, 0.625, 0.2468, 0.625, 0.2468, 0.5041, 0.5104, 0.3795, 0.5108, 0.4427, 0.6761, 0.4902, 0.6604, 0.3159, 0.3822, 0.2537, 0.3822, 0.3716, 0.4928, 0.3711, 0.4928, 0.2541, 0.2541, 0.5041, 0.2541, 0.625, 0.3709, 0.625, 0.3709, 0.5041, 0.3805, 0.5018, 0.3791, 0.625, 0.4272, 0.625, 0.492, 0.4529, 0.3822, 0.3791, 0.3822, 0.4916, 0.4928, 0.4426, 0.4928, 0.3791, 0.4532, 0.125, 0.5074, 0.2408, 0.6124, 0.2098, 0.6129, 0.125, 0.6897, 0.5087, 0.6823, 0.4995, 0.678, 0.5065, 0.3666, 0.5004, 0.3709, 0.5041, 0.3725, 0.5044, 0.6288, 0.2216, 0.6228, 0.2148, 0.6206, 0.2229, 0.1282, 0.5041, 0.1301, 0.5004, 0.1264, 0.5045, 0.492, 0.4529, 0.5074, 0.4536, 0.5108, 0.4427, 0.4928, 0.4426, 0.4928, 0.2541, 0.5079, 0.2525, 0.5074, 0.2408, 0.4919, 0.2457, 0.2468, 0.5041, 0.25, 0.5041, 0.25, 0.5004, 0.2468, 0.5004, 0.668, 0.3006, 0.6654, 0.2927, 0.6567, 0.2961, 0.6521, 0.3077, 0.5104, 0.3795, 0.5097, 0.3644, 0.4928, 0.3711, 0.4928, 0.3791, 0.2468, 0.5041, 0.2468, 0.5, 0.1301, 0.5, 0.1282, 0.5041, 0.492, 0.4529, 0.4928, 0.4426, 0.3822, 0.4916, 0.3805, 0.5018, 0.4928, 0.2541, 0.4919, 0.2457, 0.3811, 0.2458, 0.3822, 0.2537, 0.625, 0.125, 0.6129, 0.125, 0.6124, 0.2098, 0.625, 0.2087, 0.6699, 0.3079, 0.6604, 0.3159, 0.6761, 0.4902, 0.6869, 0.4933, 0.3709, 0.625, 0.3791, 0.625, 0.3805, 0.5018, 0.3709, 0.5041, 0.678, 0.5065, 0.6761, 0.4902, 0.5108, 0.4427, 0.5074, 0.4536, 0.6206, 0.2229, 0.6124, 0.2098, 0.5074, 0.2408, 0.5079, 0.2525, 0.5104, 0.3795, 0.4928, 0.3791, 0.4928, 0.4426, 0.5108, 0.4427, 0.4532, 0.125, 0.4376, 0.125, 0.4919, 0.2457, 0.5074, 0.2408, 0.3709, 0.5041, 0.3666, 0.5, 0.2541, 0.5, 0.2541, 0.5041, 0.6288, 0.2216, 0.6206, 0.2229, 0.6567, 0.2961, 0.6654, 0.2927, 0.5079, 0.2525, 0.4928, 0.2541, 0.4928, 0.3711, 0.5097, 0.3644, 0.4928, 0.3791, 0.4928, 0.3711, 0.3822, 0.3716, 0.3822, 0.3791, 0.6604, 0.3159, 0.6567, 0.2961, 0.5097, 0.3644, 0.5104, 0.3795, 0.1282, 0.5041, 0.125, 0.5045, 0.125, 0.625, 0.1282, 0.625, 0.6949, 0.5097, 0.678, 0.5065, 0.7125, 0.625, 0.7264, 0.625, 0.5074, 0.4536, 0.492, 0.4529, 0.4272, 0.625, 0.4421, 0.625, 0.2541, 0.5041, 0.2468, 0.5041, 0.2468, 0.625, 0.2541, 0.625, 0.8318, 0.5413, 0.8225, 0.5402, 0.8236, 0.625, 0.8318, 0.625, 0.0, 0.0, 0.0, 0.0, 0.0, 0.0, 0.0, 0.0, 0.0, 0.0, 0.0, 0.0, 0.0, 0.0, 0.0, 0.0, 0.6869, 0.4933, 0.6869, 0.4933, 0.6699, 0.3079, 0.6699, 0.3079, 0.7264, 0.625, 0.7264, 0.625, 0.6949, 0.5097, 0.6949, 0.5097, 0.8225, 0.5402, 0.8225, 0.5402, 0.8236, 0.625, 0.8236, 0.625, 0.6949, 0.5097, 0.7264, 0.625, 0.8236, 0.625, 0.8225, 0.5402, 0.7264, 0.625, 0.7264, 0.625, 0.6949, 0.5097, 0.6949, 0.5097, 0.8225, 0.5402, 0.8225, 0.5402, 0.8236, 0.625, 0.8236, 0.625, 0.6869, 0.4933, 0.6869, 0.4933, 0.6699, 0.3079, 0.6699, 0.3079, 1.0, 0.5, 1.0, 1.0, 0.8889, 1.0, 0.8889, 0.5, 0.8889, 0.5, 0.8889, 1.0, 0.7778, 1.0, 0.7778, 0.5, 0.7778, 0.5, 0.7778, 1.0, 0.6667, 1.0, 0.6667, 0.5, 0.6667, 0.5, 0.6667, 1.0, 0.5556, 1.0, 0.5556, 0.5, 0.5556, 0.5, 0.5556, 1.0, 0.4444, 1.0, 0.4444, 0.5, 0.4444, 0.5, 0.4444, 1.0, 0.3333, 1.0, 0.3333, 0.5, 0.3333, 0.5, 0.3333, 1.0, 0.2222, 1.0, 0.2222, 0.5, 0.4043, 0.4339, 0.25, 0.49, 0.09573, 0.4339, 0.01365, 0.2917, 0.04215, 0.13, 0.1679, 0.02447, 0.3321, 0.02447, 0.4578, 0.13, 0.4864, 0.2917, 0.2222, 0.5, 0.2222, 1.0, 0.1111, 1.0, 0.1111, 0.5, 0.1111, 0.5, 0.1111, 1.0, 4.47e-08, 1.0, 4.47e-08, 0.5, 0.75, 0.49, 0.9043, 0.4339, 0.9864, 0.2917, 0.9578, 0.13, 0.8321, 0.02447, 0.6679, 0.02447, 0.5422, 0.13, 0.5136, 0.2917, 0.5957, 0.4339])
me_cube_001.materials.append(mat_material)
me_cube_001.materials.append(mat_material_001)
me_cube_001.update()

# ---- objects
ob_light = bpy.data.objects.new('Light', light_light)
ob_camera = bpy.data.objects.new('Camera', cam_camera)
ob_cube_001 = bpy.data.objects.new('Cube.001', me_cube_001)

# ---- transforms, parenting, visibility, modifiers, constraints
ob_light.location = (4.076, 1.005, 5.904)
ob_light.rotation_euler = (0.6503, 0.05522, 1.866)
ob_light.lock_rotations_4d = False
ob_light.empty_display_type = 'ARROWS'
ob_light.color = (0.0, 0.0, 0.0, 0.0)
ob_light.lineart.crease_threshold = 0.0
ob_camera.location = (7.359, -6.926, 4.958)
ob_camera.rotation_euler = (1.109, 0.0, 0.8149)
ob_camera.lock_rotations_4d = False
ob_camera.empty_display_type = 'ARROWS'
ob_camera.color = (0.0, 0.0, 0.0, 0.0)
ob_camera.display_type = 'WIRE'
ob_camera.lineart.crease_threshold = 0.0
ob_cube_001.location = (0.0, 0.0, 0.8192)
ob_cube_001.scale = (0.2369, 0.2369, 0.2369)

# ---- collection membership
col_collection.objects.link(ob_light)
col_collection.objects.link(ob_camera)
col_collection.objects.link(ob_cube_001)

# ---- scene / render settings (as saved in the file)
scene.camera = ob_camera
scene.frame_start = 1; scene.frame_end = 250; scene.frame_set(1)
scene.render.engine = 'BLENDER_EEVEE_NEXT'
scene.cycles.sampling_pattern = 'TABULATED_SOBOL'
scene.cycles.use_light_tree = False
scene.view_settings.view_transform = 'Filmic'
bpy.context.view_layer.update()
